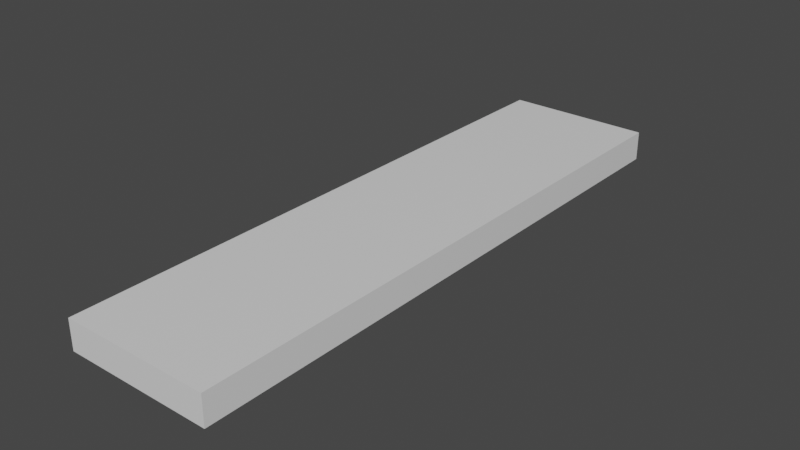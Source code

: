 # Source: Church_Corner_1x4x0.2.blend  (saved by Blender 2.80.74; exported with 4.5.12 LTS)
import bpy
from mathutils import Matrix  # noqa: F401  (used for matrix-valued properties, if any)

bpy.ops.wm.read_factory_settings(use_empty=True)
scene = bpy.context.scene
scene.name = 'Scene'

# ---- collections
col_collection = bpy.data.collections.new('Collection'); scene.collection.children.link(col_collection)

# ---- materials (node trees are filled in below, after node groups)
mat_material = bpy.data.materials.new('Material')
mat_material.alpha_threshold = 0.0
mat_material.use_transparent_shadow = False
mat_material.line_color = (0.0, 0.0, 0.0, 1.0)

# ---- material node trees
mat_material.use_nodes = True; mat_material.node_tree.nodes.clear()
_N = mat_material.node_tree.nodes; _L = mat_material.node_tree.links
n0 = _N.new('ShaderNodeOutputMaterial'); n0.name = 'Material Output'; n0.location = (300, 300)
n1 = _N.new('ShaderNodeBsdfPrincipled'); n1.name = 'Principled BSDF'; n1.location = (10, 300)
n1.distribution = 'GGX'
n1.subsurface_method = 'BURLEY'
n1.inputs[2].default_value = 0.4
n1.inputs[3].default_value = 1.45
n1.inputs[27].default_value = (0.0, 0.0, 0.0, 1.0)
n1.inputs[28].default_value = 1.0
_L.new(n1.outputs[0], n0.inputs[0])
n0.is_active_output = True

# ---- world
world_world = bpy.data.worlds.new('World'); scene.world = world_world
world_world.use_nodes = True; world_world.node_tree.nodes.clear()
_N = world_world.node_tree.nodes; _L = world_world.node_tree.links
n0 = _N.new('ShaderNodeOutputWorld'); n0.name = 'World Output'; n0.location = (300, 300)
n1 = _N.new('ShaderNodeBackground'); n1.name = 'Background'; n1.location = (10, 300)
n1.inputs[0].default_value = (0.05088, 0.05088, 0.05088, 1.0)
_L.new(n1.outputs[0], n0.inputs[0])
n0.is_active_output = True
world_world.color = (0.05088, 0.05088, 0.05088)
world_world.use_sun_shadow = False
world_world.sun_shadow_jitter_overblur = 0.0

# ---- meshes
me_cube = bpy.data.meshes.new('Cube')
me_cube.from_pydata([(1.0, 1.0, 1.0), (1.0, 1.0, -1.0), (1.0, -1.0, 1.0), (1.0, -1.0, -1.0), (-1.0, 1.0, 1.0), (-1.0, 1.0, -1.0), (-1.0, -1.0, 1.0), (-1.0, -1.0, -1.0)], [], [(0, 4, 6, 2), (3, 2, 6, 7), (7, 6, 4, 5), (5, 1, 3, 7), (1, 0, 2, 3), (5, 4, 0, 1)])
_uv = me_cube.uv_layers.new(name='UVMap')
_uv.uv.foreach_set('vector', [0.375, 0.0, 0.625, 0.0, 0.625, 0.25, 0.375, 0.25, 0.375, 0.25, 0.625, 0.25, 0.625, 0.5, 0.375, 0.5, 0.375, 0.5, 0.625, 0.5, 0.625, 0.75, 0.375, 0.75, 0.375, 0.75, 0.625, 0.75, 0.625, 1.0, 0.375, 1.0, 0.125, 0.5, 0.375, 0.5, 0.375, 0.75, 0.125, 0.75, 0.625, 0.5, 0.875, 0.5, 0.875, 0.75, 0.625, 0.75])
me_cube.materials.append(mat_material)
me_cube.use_remesh_preserve_volume = False
me_cube.use_remesh_preserve_attributes = False
me_cube.use_mirror_vertex_groups = False
me_cube.update()

# ---- objects
ob_cube = bpy.data.objects.new('Cube', me_cube)

# ---- transforms, parenting, visibility, modifiers, constraints
ob_cube.location = (0.0, 0.0, 0.0)
ob_cube.scale = (0.5, 2.0, 0.1)
ob_cube.lock_rotations_4d = False
ob_cube.empty_display_type = 'ARROWS'
ob_cube.lineart.crease_threshold = 0.0

# ---- collection membership
col_collection.objects.link(ob_cube)

# ---- scene / render settings (as saved in the file)
scene.frame_start = 1; scene.frame_end = 250; scene.frame_set(1)
scene.render.engine = 'BLENDER_EEVEE_NEXT'
scene.cycles.use_denoising = False
scene.cycles.samples = 128
scene.cycles.sampling_pattern = 'TABULATED_SOBOL'
scene.cycles.use_adaptive_sampling = False
scene.cycles.use_light_tree = False
scene.view_settings.view_transform = 'Filmic'
bpy.context.view_layer.update()

# ---- added for rendering (the .blend has no active camera and no usable light): camera, sun
cam_auto = bpy.data.cameras.new('AutoCamera')
cam_auto.lens = 50.0
cam_auto.sensor_width = 36.0
cam_auto.clip_end = 1000.0
ob_auto_camera = bpy.data.objects.new('AutoCamera', cam_auto)
scene.collection.objects.link(ob_auto_camera)
ob_auto_camera.location = (3.81928, -4.58314, 3.05543)
ob_auto_camera.rotation_euler = (1.09748, -7.21219e-08, 0.694738)
scene.camera = ob_auto_camera
light_auto_sun = bpy.data.lights.new('AutoSun', 'SUN')
light_auto_sun.energy = 3.0
light_auto_sun.angle = 0.0523599
ob_auto_sun = bpy.data.objects.new('AutoSun', light_auto_sun)
scene.collection.objects.link(ob_auto_sun)
ob_auto_sun.rotation_euler = (0.872665, 0.174533, 0.523599)
bpy.context.view_layer.update()
